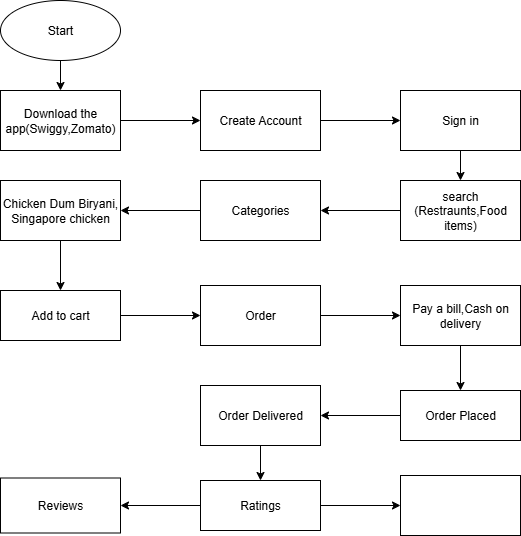

The diagram above was exported from draw.io. Its source (the exported page's mxGraphModel, read from the mxfile embedded in the PNG):
<mxGraphModel dx="786" dy="417" grid="1" gridSize="10" guides="1" tooltips="1" connect="1" arrows="1" fold="1" page="1" pageScale="1" pageWidth="827" pageHeight="1169" math="0" shadow="0">
  <root>
    <mxCell id="0" />
    <mxCell id="1" parent="0" />
    <mxCell id="qP_MM9yFM9-lk5shdW5X-3" value="" style="edgeStyle=orthogonalEdgeStyle;rounded=0;orthogonalLoop=1;jettySize=auto;html=1;" edge="1" parent="1" source="qP_MM9yFM9-lk5shdW5X-1" target="qP_MM9yFM9-lk5shdW5X-2">
      <mxGeometry relative="1" as="geometry" />
    </mxCell>
    <mxCell id="qP_MM9yFM9-lk5shdW5X-1" value="Start" style="ellipse;whiteSpace=wrap;html=1;" vertex="1" parent="1">
      <mxGeometry x="370" width="120" height="60" as="geometry" />
    </mxCell>
    <mxCell id="qP_MM9yFM9-lk5shdW5X-5" value="" style="edgeStyle=orthogonalEdgeStyle;rounded=0;orthogonalLoop=1;jettySize=auto;html=1;" edge="1" parent="1" source="qP_MM9yFM9-lk5shdW5X-2" target="qP_MM9yFM9-lk5shdW5X-4">
      <mxGeometry relative="1" as="geometry" />
    </mxCell>
    <mxCell id="qP_MM9yFM9-lk5shdW5X-2" value="Download the app(Swiggy,Zomato)" style="whiteSpace=wrap;html=1;" vertex="1" parent="1">
      <mxGeometry x="370" y="90" width="120" height="60" as="geometry" />
    </mxCell>
    <mxCell id="qP_MM9yFM9-lk5shdW5X-7" value="" style="edgeStyle=orthogonalEdgeStyle;rounded=0;orthogonalLoop=1;jettySize=auto;html=1;" edge="1" parent="1" source="qP_MM9yFM9-lk5shdW5X-4" target="qP_MM9yFM9-lk5shdW5X-6">
      <mxGeometry relative="1" as="geometry" />
    </mxCell>
    <mxCell id="qP_MM9yFM9-lk5shdW5X-4" value="Create Account" style="whiteSpace=wrap;html=1;" vertex="1" parent="1">
      <mxGeometry x="570" y="90" width="120" height="60" as="geometry" />
    </mxCell>
    <mxCell id="qP_MM9yFM9-lk5shdW5X-9" value="" style="edgeStyle=orthogonalEdgeStyle;rounded=0;orthogonalLoop=1;jettySize=auto;html=1;" edge="1" parent="1" source="qP_MM9yFM9-lk5shdW5X-6" target="qP_MM9yFM9-lk5shdW5X-8">
      <mxGeometry relative="1" as="geometry" />
    </mxCell>
    <mxCell id="qP_MM9yFM9-lk5shdW5X-6" value="Sign in" style="whiteSpace=wrap;html=1;" vertex="1" parent="1">
      <mxGeometry x="770" y="90" width="120" height="60" as="geometry" />
    </mxCell>
    <mxCell id="qP_MM9yFM9-lk5shdW5X-12" value="" style="edgeStyle=orthogonalEdgeStyle;rounded=0;orthogonalLoop=1;jettySize=auto;html=1;" edge="1" parent="1" source="qP_MM9yFM9-lk5shdW5X-8" target="qP_MM9yFM9-lk5shdW5X-11">
      <mxGeometry relative="1" as="geometry" />
    </mxCell>
    <mxCell id="qP_MM9yFM9-lk5shdW5X-8" value="search (Restraunts,Food items)" style="whiteSpace=wrap;html=1;" vertex="1" parent="1">
      <mxGeometry x="770" y="180" width="120" height="60" as="geometry" />
    </mxCell>
    <mxCell id="qP_MM9yFM9-lk5shdW5X-14" value="" style="edgeStyle=orthogonalEdgeStyle;rounded=0;orthogonalLoop=1;jettySize=auto;html=1;" edge="1" parent="1" source="qP_MM9yFM9-lk5shdW5X-11" target="qP_MM9yFM9-lk5shdW5X-13">
      <mxGeometry relative="1" as="geometry" />
    </mxCell>
    <mxCell id="qP_MM9yFM9-lk5shdW5X-11" value="Categories" style="whiteSpace=wrap;html=1;" vertex="1" parent="1">
      <mxGeometry x="570" y="180" width="120" height="60" as="geometry" />
    </mxCell>
    <mxCell id="qP_MM9yFM9-lk5shdW5X-16" value="" style="edgeStyle=orthogonalEdgeStyle;rounded=0;orthogonalLoop=1;jettySize=auto;html=1;" edge="1" parent="1" source="qP_MM9yFM9-lk5shdW5X-13" target="qP_MM9yFM9-lk5shdW5X-15">
      <mxGeometry relative="1" as="geometry" />
    </mxCell>
    <mxCell id="qP_MM9yFM9-lk5shdW5X-13" value="Chicken Dum Biryani, Singapore chicken" style="whiteSpace=wrap;html=1;" vertex="1" parent="1">
      <mxGeometry x="370" y="180" width="120" height="60" as="geometry" />
    </mxCell>
    <mxCell id="qP_MM9yFM9-lk5shdW5X-19" value="" style="edgeStyle=orthogonalEdgeStyle;rounded=0;orthogonalLoop=1;jettySize=auto;html=1;" edge="1" parent="1" source="qP_MM9yFM9-lk5shdW5X-15" target="qP_MM9yFM9-lk5shdW5X-18">
      <mxGeometry relative="1" as="geometry" />
    </mxCell>
    <mxCell id="qP_MM9yFM9-lk5shdW5X-15" value="Add to cart" style="whiteSpace=wrap;html=1;" vertex="1" parent="1">
      <mxGeometry x="370" y="290" width="120" height="50" as="geometry" />
    </mxCell>
    <mxCell id="qP_MM9yFM9-lk5shdW5X-21" value="" style="edgeStyle=orthogonalEdgeStyle;rounded=0;orthogonalLoop=1;jettySize=auto;html=1;" edge="1" parent="1" source="qP_MM9yFM9-lk5shdW5X-18" target="qP_MM9yFM9-lk5shdW5X-20">
      <mxGeometry relative="1" as="geometry" />
    </mxCell>
    <mxCell id="qP_MM9yFM9-lk5shdW5X-18" value="Order" style="whiteSpace=wrap;html=1;" vertex="1" parent="1">
      <mxGeometry x="570" y="285" width="120" height="60" as="geometry" />
    </mxCell>
    <mxCell id="qP_MM9yFM9-lk5shdW5X-23" value="" style="edgeStyle=orthogonalEdgeStyle;rounded=0;orthogonalLoop=1;jettySize=auto;html=1;" edge="1" parent="1" source="qP_MM9yFM9-lk5shdW5X-20" target="qP_MM9yFM9-lk5shdW5X-22">
      <mxGeometry relative="1" as="geometry" />
    </mxCell>
    <mxCell id="qP_MM9yFM9-lk5shdW5X-20" value="Pay a bill,Cash on delivery" style="whiteSpace=wrap;html=1;" vertex="1" parent="1">
      <mxGeometry x="770" y="285" width="120" height="60" as="geometry" />
    </mxCell>
    <mxCell id="qP_MM9yFM9-lk5shdW5X-25" value="" style="edgeStyle=orthogonalEdgeStyle;rounded=0;orthogonalLoop=1;jettySize=auto;html=1;" edge="1" parent="1" source="qP_MM9yFM9-lk5shdW5X-22" target="qP_MM9yFM9-lk5shdW5X-24">
      <mxGeometry relative="1" as="geometry" />
    </mxCell>
    <mxCell id="qP_MM9yFM9-lk5shdW5X-22" value="Order Placed" style="whiteSpace=wrap;html=1;" vertex="1" parent="1">
      <mxGeometry x="770" y="390" width="120" height="50" as="geometry" />
    </mxCell>
    <mxCell id="qP_MM9yFM9-lk5shdW5X-29" value="" style="edgeStyle=orthogonalEdgeStyle;rounded=0;orthogonalLoop=1;jettySize=auto;html=1;" edge="1" parent="1" source="qP_MM9yFM9-lk5shdW5X-24" target="qP_MM9yFM9-lk5shdW5X-26">
      <mxGeometry relative="1" as="geometry" />
    </mxCell>
    <mxCell id="qP_MM9yFM9-lk5shdW5X-24" value="Order Delivered" style="whiteSpace=wrap;html=1;" vertex="1" parent="1">
      <mxGeometry x="570" y="385" width="120" height="60" as="geometry" />
    </mxCell>
    <mxCell id="qP_MM9yFM9-lk5shdW5X-32" value="" style="edgeStyle=orthogonalEdgeStyle;rounded=0;orthogonalLoop=1;jettySize=auto;html=1;" edge="1" parent="1" source="qP_MM9yFM9-lk5shdW5X-26" target="qP_MM9yFM9-lk5shdW5X-31">
      <mxGeometry relative="1" as="geometry" />
    </mxCell>
    <mxCell id="qP_MM9yFM9-lk5shdW5X-34" value="" style="edgeStyle=orthogonalEdgeStyle;rounded=0;orthogonalLoop=1;jettySize=auto;html=1;" edge="1" parent="1" source="qP_MM9yFM9-lk5shdW5X-26" target="qP_MM9yFM9-lk5shdW5X-33">
      <mxGeometry relative="1" as="geometry" />
    </mxCell>
    <mxCell id="qP_MM9yFM9-lk5shdW5X-26" value="Ratings" style="whiteSpace=wrap;html=1;" vertex="1" parent="1">
      <mxGeometry x="570" y="480" width="120" height="50" as="geometry" />
    </mxCell>
    <mxCell id="qP_MM9yFM9-lk5shdW5X-31" value="Reviews" style="whiteSpace=wrap;html=1;" vertex="1" parent="1">
      <mxGeometry x="370" y="477.5" width="120" height="55" as="geometry" />
    </mxCell>
    <mxCell id="qP_MM9yFM9-lk5shdW5X-33" value="" style="whiteSpace=wrap;html=1;" vertex="1" parent="1">
      <mxGeometry x="770" y="475" width="120" height="60" as="geometry" />
    </mxCell>
  </root>
</mxGraphModel>